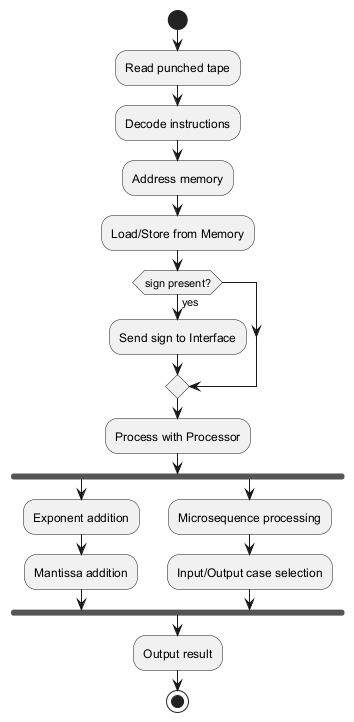

The diagram above was rendered by PlantUML. Its source (embedded in the PNG):
@startuml
start

:Read punched tape;
:Decode instructions;
:Address memory;
:Load/Store from Memory;

if (sign present?) then (yes)
  :Send sign to Interface;
endif

:Process with Processor;

fork
  :Exponent addition;
  :Mantissa addition;
fork again
  :Microsequence processing;
  :Input/Output case selection;
end fork

:Output result;

stop
@enduml